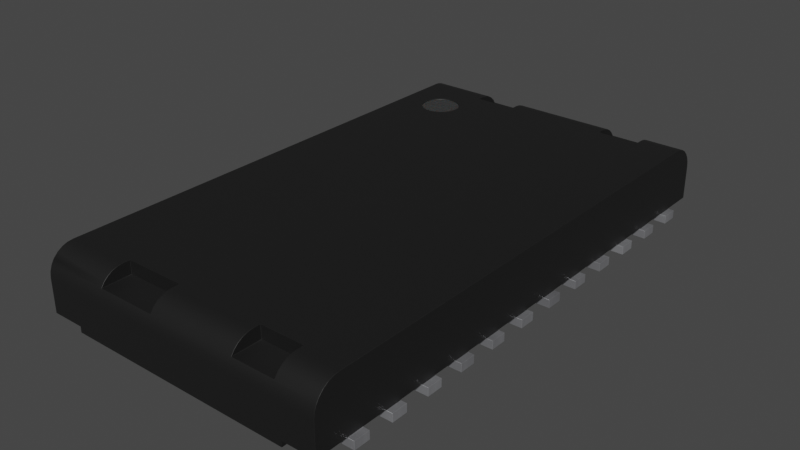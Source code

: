 # Source: Trans_PulseElectronics-HX5120NLT.blend  (saved by Blender 4.1.23; exported with 4.5.12 LTS)
import bpy
from mathutils import Matrix  # noqa: F401  (used for matrix-valued properties, if any)

bpy.ops.wm.read_factory_settings(use_empty=True)
scene = bpy.context.scene
scene.name = 'Scene'

# ---- collections
col_collection = bpy.data.collections.new('Collection'); scene.collection.children.link(col_collection)

# ---- materials (node trees are filled in below, after node groups)
mat_metal_pins = bpy.data.materials.new('metal_pins')
mat_metal_pins.use_transparent_shadow = False
mat_metal_pins.preview_render_type = 'CUBE'
mat_plastic_matte_black = bpy.data.materials.new('plastic_matte_black')
mat_plastic_matte_black.use_transparent_shadow = False
mat_plastic_matte_black.preview_render_type = 'CUBE'
mat_black_markings = bpy.data.materials.new('black_markings')
mat_black_markings.use_transparent_shadow = False
mat_black_markings.preview_render_type = 'FLAT'

# ---- node groups
ng_auto_smooth = bpy.data.node_groups.new('Auto Smooth', 'GeometryNodeTree')
_s = ng_auto_smooth.interface.new_socket(name='Geometry', in_out='OUTPUT', socket_type='NodeSocketGeometry')
_s = ng_auto_smooth.interface.new_socket(name='Geometry', in_out='INPUT', socket_type='NodeSocketGeometry')
_s = ng_auto_smooth.interface.new_socket(name='Angle', in_out='INPUT', socket_type='NodeSocketFloat')
_s.subtype = 'ANGLE'
_s.min_value = 0.0
_s.max_value = 3.142
ng_auto_smooth.is_modifier = True
_N = ng_auto_smooth.nodes; _L = ng_auto_smooth.links
n0 = _N.new('NodeGroupOutput'); n0.name = 'Group Output'; n0.location = (480, -100)
n1 = _N.new('NodeGroupInput'); n1.name = 'Group Input'; n1.location = (-420, -300)
n2 = _N.new('NodeGroupInput'); n2.name = 'Group Input.001'; n2.location = (-60, -100)
n3 = _N.new('GeometryNodeSetShadeSmooth'); n3.name = 'Set Shade Smooth'; n3.location = (120, -100)
n3.domain = 'EDGE'
n4 = _N.new('GeometryNodeSetShadeSmooth'); n4.name = 'Set Shade Smooth.001'; n4.location = (300, -100)
n5 = _N.new('GeometryNodeInputMeshEdgeAngle'); n5.name = 'Edge Angle'; n5.location = (-420, -220)
n6 = _N.new('GeometryNodeInputEdgeSmooth'); n6.name = 'Is Edge Smooth'; n6.location = (-60, -160)
n7 = _N.new('GeometryNodeInputShadeSmooth'); n7.name = 'Is Face Smooth'; n7.location = (-240, -340)
n8 = _N.new('FunctionNodeBooleanMath'); n8.name = 'Boolean Math'; n8.location = (-60, -220)
n9 = _N.new('FunctionNodeCompare'); n9.name = 'Compare'; n9.location = (-240, -180)
n9.operation = 'LESS_EQUAL'
_L.new(n5.outputs[0], n9.inputs[0])
_L.new(n4.outputs[0], n0.inputs[0])
_L.new(n1.outputs[1], n9.inputs[1])
_L.new(n9.outputs[0], n8.inputs[0])
_L.new(n7.outputs[0], n8.inputs[1])
_L.new(n2.outputs[0], n3.inputs[0])
_L.new(n6.outputs[0], n3.inputs[1])
_L.new(n3.outputs[0], n4.inputs[0])
_L.new(n8.outputs[0], n3.inputs[2])
n0.is_active_output = True

# ---- material node trees
mat_metal_pins.use_nodes = True; mat_metal_pins.node_tree.nodes.clear()
_N = mat_metal_pins.node_tree.nodes; _L = mat_metal_pins.node_tree.links
n0 = _N.new('ShaderNodeMapping'); n0.name = 'Mapping'; n0.location = (-1447, -91)
n0.inputs[3].default_value = (4.8, 1.2, 1.1)
n1 = _N.new('ShaderNodeBsdfPrincipled'); n1.name = 'Principled BSDF'; n1.location = (-560, 254)
n1.distribution = 'GGX'
n1.subsurface_method = 'BURLEY'
n1.inputs[1].default_value = 0.7818
n1.inputs[2].default_value = 0.2886
n1.inputs[3].default_value = 1.45
n1.inputs[13].default_value = 0.0
n1.inputs[27].default_value = (0.0, 0.0, 0.0, 1.0)
n1.inputs[28].default_value = 1.0
n2 = _N.new('ShaderNodeOutputMaterial'); n2.name = 'Material Output.002'; n2.location = (-205, 253)
n2.width = 213
n3 = _N.new('ShaderNodeTexNoise'); n3.name = 'Noise Texture.002'; n3.location = (-1228, -73)
n3.inputs[2].default_value = 0.1
n3.inputs[3].default_value = 7.0
n3.inputs[4].default_value = 0.6
n3.inputs[8].default_value = 0.4
n4 = _N.new('ShaderNodeTexCoord'); n4.name = 'Texture Coordinate'; n4.location = (-1636, -116)
n5 = _N.new('ShaderNodeMix'); n5.name = 'Mix.001'; n5.location = (-921, 45)
n5.data_type = 'RGBA'
n5.inputs[6].default_value = (0.9398, 0.9547, 1.0, 1.0)
n5.inputs[7].default_value = (0.13, 0.1259, 0.1359, 1.0)
n6 = _N.new('ShaderNodeBump'); n6.name = 'Bump.001'; n6.location = (-1001, -227)
n6.inputs[0].default_value = 0.05
n6.inputs[1].default_value = 0.01
n6.inputs[2].default_value = 1.0
_L.new(n1.outputs[0], n2.inputs[0])
_L.new(n3.outputs[0], n6.inputs[3])
_L.new(n0.outputs[0], n3.inputs[0])
_L.new(n3.outputs[0], n5.inputs[0])
_L.new(n4.outputs[3], n0.inputs[0])
_L.new(n5.outputs[2], n1.inputs[0])
_L.new(n6.outputs[0], n1.inputs[5])
n2.is_active_output = True
mat_plastic_matte_black.use_nodes = True; mat_plastic_matte_black.node_tree.nodes.clear()
_N = mat_plastic_matte_black.node_tree.nodes; _L = mat_plastic_matte_black.node_tree.links
n0 = _N.new('ShaderNodeOutputMaterial'); n0.name = 'Material Output'; n0.location = (463, 300)
n1 = _N.new('ShaderNodeBsdfPrincipled'); n1.name = 'Principled BSDF'; n1.location = (173, 300)
n1.distribution = 'GGX'
n1.subsurface_method = 'BURLEY'
n1.inputs[1].default_value = 0.06818
n1.inputs[2].default_value = 0.5182
n1.inputs[3].default_value = 1.45
n1.inputs[13].default_value = 0.6432
n1.inputs[20].default_value = 0.1027
n1.inputs[27].default_value = (0.0, 0.0, 0.0, 1.0)
n1.inputs[28].default_value = 1.0
n2 = _N.new('ShaderNodeTexCoord'); n2.name = 'Texture Coordinate'; n2.location = (-1001, 105)
n3 = _N.new('ShaderNodeBump'); n3.name = 'Bump'; n3.location = (-135, -86)
n3.inputs[0].default_value = 0.1
n3.inputs[1].default_value = 0.4
n3.inputs[2].default_value = 1.0
n4 = _N.new('ShaderNodeMapping'); n4.name = 'Mapping'; n4.location = (-755, 143)
n4.inputs[3].default_value = (2.0, 2.0, 2.0)
n5 = _N.new('ShaderNodeValToRGB'); n5.name = 'ColorRamp'; n5.location = (-147, 213)
while len(n5.color_ramp.elements) > 1: n5.color_ramp.elements.remove(n5.color_ramp.elements[-1])
n5.color_ramp.elements[0].position = 0.0; n5.color_ramp.elements[0].color = (0.005014, 0.005014, 0.005014, 1.0)
_e = n5.color_ramp.elements.new(0.9955); _e.color = (0.01269, 0.01269, 0.01269, 1.0)
n6 = _N.new('ShaderNodeTexNoise'); n6.name = 'Noise Texture'; n6.location = (-455, 203)
n6.inputs[2].default_value = 200.0
n6.inputs[3].default_value = 5.6
n6.inputs[4].default_value = 0.5208
_L.new(n1.outputs[0], n0.inputs[0])
_L.new(n6.outputs[0], n5.inputs[0])
_L.new(n5.outputs[0], n1.inputs[0])
_L.new(n2.outputs[2], n4.inputs[0])
_L.new(n4.outputs[0], n6.inputs[0])
_L.new(n6.outputs[0], n3.inputs[3])
_L.new(n3.outputs[0], n1.inputs[5])
n0.is_active_output = True
mat_black_markings.use_nodes = True; mat_black_markings.node_tree.nodes.clear()
_N = mat_black_markings.node_tree.nodes; _L = mat_black_markings.node_tree.links
n0 = _N.new('ShaderNodeMapping'); n0.name = 'Mapping'; n0.location = (-1010, 265)
n0.inputs[3].default_value = (3.0, 1.0, 1.0)
n1 = _N.new('ShaderNodeBsdfPrincipled'); n1.name = 'Principled BSDF'; n1.location = (-34, 272)
n1.distribution = 'GGX'
n1.subsurface_method = 'BURLEY'
n1.inputs[1].default_value = 0.02
n1.inputs[2].default_value = 0.4636
n1.inputs[3].default_value = 1.4
n1.inputs[8].default_value = 1.0
n1.inputs[10].default_value = 0.3682
n1.inputs[13].default_value = 0.6591
n1.inputs[18].default_value = 0.2318
n1.inputs[20].default_value = 0.6709
n1.inputs[24].default_value = 0.1191
n1.inputs[27].default_value = (0.0, 0.0, 0.0, 1.0)
n1.inputs[28].default_value = 1.0
n2 = _N.new('ShaderNodeOutputMaterial'); n2.name = 'Material Output'; n2.location = (300, 300)
n3 = _N.new('ShaderNodeTexNoise'); n3.name = 'Noise Texture'; n3.location = (-662, 176)
n3.inputs[2].default_value = 88.0
n3.inputs[3].default_value = 10.8
n3.inputs[4].default_value = 0.9167
n3.inputs[8].default_value = 1.6
n4 = _N.new('ShaderNodeTexCoord'); n4.name = 'Texture Coordinate'; n4.location = (-1250, 180)
n5 = _N.new('ShaderNodeBump'); n5.name = 'Bump'; n5.location = (-376, -99)
n5.inputs[0].default_value = 0.05
n5.inputs[1].default_value = 1.0
n5.inputs[2].default_value = 1.0
n6 = _N.new('ShaderNodeValToRGB'); n6.name = 'ColorRamp'; n6.location = (-354, 186)
while len(n6.color_ramp.elements) > 1: n6.color_ramp.elements.remove(n6.color_ramp.elements[-1])
n6.color_ramp.elements[0].position = 0.0; n6.color_ramp.elements[0].color = (0.0, 0.0, 0.0, 1.0)
_e = n6.color_ramp.elements.new(1.0); _e.color = (0.0, 0.0, 0.0, 1.0)
n7 = _N.new('ShaderNodeMix'); n7.name = 'Mix'; n7.location = (-204, 152)
n7.data_type = 'RGBA'
n7.inputs[0].default_value = 0.3682
n7.inputs[7].default_value = (0.03754, 0.03754, 0.03754, 1.0)
_L.new(n3.outputs[0], n6.inputs[0])
_L.new(n1.outputs[0], n2.inputs[0])
_L.new(n4.outputs[2], n0.inputs[0])
_L.new(n0.outputs[0], n3.inputs[0])
_L.new(n3.outputs[0], n5.inputs[3])
_L.new(n5.outputs[0], n1.inputs[5])
_L.new(n6.outputs[0], n7.inputs[6])
_L.new(n7.outputs[2], n1.inputs[0])
n2.is_active_output = True

# ---- world
world_world = bpy.data.worlds.new('World'); scene.world = world_world
world_world.use_nodes = True; world_world.node_tree.nodes.clear()
_N = world_world.node_tree.nodes; _L = world_world.node_tree.links
n0 = _N.new('ShaderNodeOutputWorld'); n0.name = 'World Output'; n0.location = (300, 300)
n1 = _N.new('ShaderNodeBackground'); n1.name = 'Background'; n1.location = (10, 300)
n1.inputs[0].default_value = (0.05088, 0.05088, 0.05088, 1.0)
_L.new(n1.outputs[0], n0.inputs[0])
n0.is_active_output = True
world_world.color = (0.05088, 0.05088, 0.05088)
world_world.use_sun_shadow = False
world_world.sun_shadow_jitter_overblur = 0.0

# ---- meshes
me_unnamed_h5120nl_3d = bpy.data.meshes.new('Unnamed-H5120NL_3D')
me_unnamed_h5120nl_3d.from_pydata([(-5.912, 2.007, 2.595), (-6.056, 2.007, 2.612), (-5.912, 1.982, 2.595), (-6.056, 1.982, 2.612), (-6.191, 2.007, 2.663), (-6.191, 1.982, 2.663), (-6.31, 2.007, 2.746), (-6.31, 1.982, 2.746), (-6.406, 2.007, 2.854), (-6.406, 1.982, 2.854), (-6.473, 2.007, 2.982), (-6.473, 1.982, 2.982), (-6.508, 2.007, 3.122), (-6.508, 1.982, 3.122), (-6.508, 2.007, 3.267), (-6.508, 1.982, 3.267), (-6.473, 2.007, 3.408), (-6.473, 1.982, 3.408), (-6.406, 2.007, 3.536), (-6.406, 1.982, 3.536), (-6.31, 2.007, 3.644), (-6.31, 1.982, 3.644), (-6.191, 2.007, 3.726), (-6.191, 1.982, 3.726), (-6.056, 2.007, 3.777), (-6.056, 1.982, 3.777), (-5.912, 2.007, 3.795), (-5.912, 1.982, 3.795), (-7.43, 2.007, 4.572), (-7.43, 2.007, 2.565), (-7.214, 2.007, 2.565), (-5.768, 2.007, 3.777), (-5.633, 2.007, 3.726), (-7.214, 2.007, 1.245), (-5.768, 2.007, 2.612), (-5.633, 2.007, 2.663), (-7.43, 2.007, -2.007), (-7.43, 2.007, 1.245), (-7.214, 2.007, -2.007), (-5.418, 2.007, 2.854), (-5.514, 2.007, 2.746), (-7.214, 2.007, -3.327), (-7.43, 2.007, -4.572), (-7.43, 2.007, -3.327), (7.43, 2.007, 4.572), (-5.514, 2.007, 3.644), (-5.418, 2.007, 3.536), (-5.351, 2.007, 3.408), (-5.316, 2.007, 3.267), (7.214, 2.007, 2.565), (-5.316, 2.007, 3.122), (7.43, 2.007, 2.565), (7.214, 2.007, 0.7366), (-5.351, 2.007, 2.982), (7.214, 2.007, -2.007), (7.43, 2.007, 0.7366), (7.43, 2.007, -2.007), (7.214, 2.007, -3.327), (7.43, 2.007, -3.327), (7.43, 2.007, -4.572), (-5.351, 1.982, 2.982), (-5.418, 1.982, 2.854), (-5.514, 1.982, 2.746), (-5.768, 1.982, 3.777), (-5.514, 1.982, 3.644), (-5.633, 1.982, 3.726), (-5.418, 1.982, 3.536), (-5.351, 1.982, 3.408), (-5.316, 1.982, 3.267), (-5.316, 1.982, 3.122), (-5.633, 1.982, 2.663), (-5.768, 1.982, 2.612), (7.214, 1.607, -3.327), (7.214, 1.607, -2.007), (7.755, 1.937, -3.327), (7.9, 1.854, -3.327), (8.024, 1.742, -3.327), (8.122, 1.607, -3.327), (7.596, 1.989, -3.327), (-8.23, 0.1778, -4.572), (-8.23, 1.207, -4.572), (-7.239, 0.1778, -4.572), (-8.15, 1.554, -4.572), (-8.055, 1.705, -4.572), (-8.21, 1.385, -4.572), (-7.928, 1.832, -4.572), (-7.777, 1.927, -4.572), (-7.608, 1.987, -4.572), (-6.731, 0.1778, -4.572), (-5.969, 0.1778, -4.572), (-5.461, 0.1778, -4.572), (-4.699, 0.1778, -4.572), (-4.191, 0.1778, -4.572), (-3.429, 0.1778, -4.572), (-2.921, 0.1778, -4.572), (-2.159, 0.1778, -4.572), (-1.651, 0.1778, -4.572), (7.239, 0.1778, -4.572), (8.23, 1.207, -4.572), (8.23, 0.1778, -4.572), (1.651, 0.1778, -4.572), (2.159, 0.1778, -4.572), (2.921, 0.1778, -4.572), (3.429, 0.1778, -4.572), (4.191, 0.1778, -4.572), (4.699, 0.1778, -4.572), (5.461, 0.1778, -4.572), (5.969, 0.1778, -4.572), (6.731, 0.1778, -4.572), (8.15, 1.554, -4.572), (8.21, 1.385, -4.572), (7.608, 1.987, -4.572), (7.928, 1.832, -4.572), (8.055, 1.705, -4.572), (7.777, 1.927, -4.572), (-0.889, 0.1778, -4.572), (-0.381, 0.1778, -4.572), (0.381, 0.1778, -4.572), (0.889, 0.1778, -4.572), (-7.214, 1.607, -3.327), (-7.596, 1.989, -3.327), (-7.755, 1.937, -3.327), (-7.9, 1.854, -3.327), (-8.024, 1.742, -3.327), (-8.122, 1.607, -3.327), (-7.214, 1.607, -2.007), (-7.755, 1.937, -2.007), (-7.9, 1.854, -2.007), (-8.024, 1.742, -2.007), (-8.122, 1.607, -2.007), (-7.596, 1.989, -2.007), (-7.596, 1.989, 1.245), (-7.532, 2.0, 4.572), (-7.596, 1.989, 2.565), (-7.632, 1.98, 4.572), (-7.755, 1.937, 1.245), (-7.755, 1.937, 2.565), (-7.73, 1.948, 4.572), (-7.9, 1.854, 1.245), (-7.83, 1.899, 4.472), (-7.9, 1.854, 2.565), (-7.926, 1.834, 4.376), (-8.024, 1.742, 1.245), (-8.024, 1.742, 2.565), (-8.031, 1.734, 4.27), (-8.122, 1.607, 1.245), (-8.118, 1.615, 4.184), (-8.122, 1.607, 2.565), (-8.181, 1.483, 4.121), (-8.218, 1.344, 4.084), (-8.23, 1.207, 4.072), (-7.214, 1.607, 1.245), (-7.214, 1.607, 2.565), (8.23, 0.1778, 4.572), (8.23, 1.207, 4.572), (7.239, 0.1778, 4.572), (8.15, 1.554, 4.572), (8.055, 1.705, 4.572), (8.21, 1.385, 4.572), (7.928, 1.832, 4.572), (6.731, 0.1778, 4.572), (5.969, 0.1778, 4.572), (7.608, 1.987, 4.572), (7.777, 1.927, 4.572), (5.461, 0.1778, 4.572), (4.699, 0.1778, 4.572), (4.191, 0.1778, 4.572), (3.429, 0.1778, 4.572), (2.921, 0.1778, 4.572), (2.159, 0.1778, 4.572), (-2.159, 0.1778, 4.572), (-2.921, 0.1778, 4.572), (-3.429, 0.1778, 4.572), (-4.191, 0.1778, 4.572), (-4.699, 0.1778, 4.572), (-5.461, 0.1778, 4.572), (-5.969, 0.1778, 4.572), (-6.731, 0.1778, 4.572), (-7.239, 0.1778, 4.572), (-7.73, 0.1778, 4.572), (1.651, 0.1778, 4.572), (0.889, 0.1778, 4.572), (0.381, 0.1778, 4.572), (-0.381, 0.1778, 4.572), (-0.889, 0.1778, 4.572), (-1.651, 0.1778, 4.572), (7.596, 1.989, 2.565), (7.596, 1.989, 0.7366), (7.755, 1.937, 2.565), (7.596, 1.989, -2.007), (7.9, 1.854, 2.565), (7.755, 1.937, -2.007), (7.755, 1.937, 0.7366), (8.024, 1.742, 2.565), (7.9, 1.854, -2.007), (7.9, 1.854, 0.7366), (8.122, 1.607, 2.565), (8.024, 1.742, -2.007), (8.024, 1.742, 0.7366), (8.122, 1.607, 0.7366), (8.122, 1.607, -2.007), (7.214, 1.607, 2.565), (7.214, 1.607, 0.7366), (7.239, 0.1778, -4.762), (6.731, 0.1778, -4.762), (5.969, 0.1778, -4.762), (5.461, 0.1778, -4.762), (4.699, 0.1778, -4.762), (4.191, 0.1778, -4.762), (3.429, 0.1778, -4.762), (2.921, 0.1778, -4.762), (2.159, 0.1778, -4.762), (1.651, 0.1778, -4.762), (0.889, 0.1778, -4.762), (0.381, 0.1778, -4.762), (-0.381, 0.1778, -4.762), (-0.889, 0.1778, -4.762), (-1.651, 0.1778, -4.762), (-2.159, 0.1778, -4.762), (-2.921, 0.1778, -4.762), (-3.429, 0.1778, -4.762), (-4.191, 0.1778, -4.762), (-4.699, 0.1778, -4.762), (-5.461, 0.1778, -4.762), (-5.969, 0.1778, -4.762), (-6.731, 0.1778, -4.762), (-7.239, 0.1778, -4.762), (-8.23, 0.1778, 4.072), (-8.23, 0.1778, 3.556), (-8.23, 0.1778, -3.556), (-8.23, 0.0, 3.556), (-8.23, 0.0, -3.556), (-6.731, 0.1778, 4.762), (-7.239, 0.1778, 4.762), (-5.461, 0.1778, 4.762), (-5.969, 0.1778, 4.762), (-4.699, 0.1778, 4.762), (-4.191, 0.1778, 4.762), (-3.429, 0.1778, 4.762), (-2.921, 0.1778, 4.762), (-2.159, 0.1778, 4.762), (-1.651, 0.1778, 4.762), (-0.381, 0.1778, 4.762), (-0.889, 0.1778, 4.762), (0.889, 0.1778, 4.762), (0.381, 0.1778, 4.762), (2.159, 0.1778, 4.762), (1.651, 0.1778, 4.762), (2.921, 0.1778, 4.762), (3.429, 0.1778, 4.762), (4.191, 0.1778, 4.762), (4.699, 0.1778, 4.762), (5.969, 0.1778, 4.762), (5.461, 0.1778, 4.762), (7.239, 0.1778, 4.762), (6.731, 0.1778, 4.762), (8.23, 0.1778, -3.556), (8.23, 0.0, 3.556), (8.23, 0.0, -3.556), (8.23, 0.1778, 3.556), (6.731, 0.1778, -3.937), (6.731, -0.0762, -4.233), (6.731, 0.1097, -3.956), (6.731, 0.04797, -3.99), (6.731, -0.004016, -4.038), (6.731, -0.04336, -4.097), (6.731, -0.06787, -4.163), (6.731, -0.0762, -4.762), (7.239, -0.0762, -4.762), (7.239, -0.0762, -4.233), (7.239, -0.04336, -4.097), (7.239, 0.04797, -3.99), (7.239, -0.004016, -4.038), (7.239, 0.1097, -3.956), (7.239, 0.1778, -3.937), (7.239, -0.06787, -4.163), (5.461, 0.1778, -3.937), (5.461, -0.0762, -4.233), (5.461, 0.1097, -3.956), (5.461, 0.04797, -3.99), (5.461, -0.004016, -4.038), (5.461, -0.04336, -4.097), (5.461, -0.06787, -4.163), (5.461, -0.0762, -4.762), (5.969, -0.0762, -4.762), (5.969, -0.0762, -4.233), (5.969, -0.04336, -4.097), (5.969, 0.04797, -3.99), (5.969, -0.004016, -4.038), (5.969, 0.1097, -3.956), (5.969, 0.1778, -3.937), (5.969, -0.06787, -4.163), (4.191, 0.1778, -3.937), (4.191, -0.0762, -4.233), (4.191, 0.1097, -3.956), (4.191, 0.04797, -3.99), (4.191, -0.004016, -4.038), (4.191, -0.04336, -4.097), (4.191, -0.06787, -4.163), (4.191, -0.0762, -4.762), (4.699, -0.0762, -4.762), (4.699, -0.0762, -4.233), (4.699, -0.04336, -4.097), (4.699, 0.04797, -3.99), (4.699, -0.004016, -4.038), (4.699, 0.1097, -3.956), (4.699, 0.1778, -3.937), (4.699, -0.06787, -4.163), (2.921, 0.1778, -3.937), (2.921, -0.0762, -4.233), (2.921, 0.1097, -3.956), (2.921, 0.04797, -3.99), (2.921, -0.004016, -4.038), (2.921, -0.04336, -4.097), (2.921, -0.06787, -4.163), (2.921, -0.0762, -4.762), (3.429, -0.0762, -4.762), (3.429, -0.0762, -4.233), (3.429, -0.04336, -4.097), (3.429, 0.04797, -3.99), (3.429, -0.004016, -4.038), (3.429, 0.1097, -3.956), (3.429, 0.1778, -3.937), (3.429, -0.06787, -4.163), (1.651, 0.1778, -3.937), (1.651, -0.0762, -4.233), (1.651, 0.1097, -3.956), (1.651, 0.04797, -3.99), (1.651, -0.004016, -4.038), (1.651, -0.04336, -4.097), (1.651, -0.06787, -4.163), (1.651, -0.0762, -4.762), (2.159, -0.0762, -4.762), (2.159, -0.0762, -4.233), (2.159, -0.04336, -4.097), (2.159, 0.04797, -3.99), (2.159, -0.004016, -4.038), (2.159, 0.1097, -3.956), (2.159, 0.1778, -3.937), (2.159, -0.06787, -4.163), (0.381, 0.1778, -3.937), (0.381, -0.0762, -4.233), (0.381, 0.1097, -3.956), (0.381, 0.04797, -3.99), (0.381, -0.004016, -4.038), (0.381, -0.04336, -4.097), (0.381, -0.06787, -4.163), (0.381, -0.0762, -4.762), (0.889, -0.0762, -4.762), (0.889, -0.0762, -4.233), (0.889, -0.06787, -4.163), (0.889, -0.004016, -4.038), (0.889, -0.04336, -4.097), (0.889, 0.1097, -3.956), (0.889, 0.04797, -3.99), (0.889, 0.1778, -3.937), (-0.889, 0.1778, -3.937), (-0.889, -0.0762, -4.233), (-0.889, 0.1097, -3.956), (-0.889, 0.04797, -3.99), (-0.889, -0.004016, -4.038), (-0.889, -0.04336, -4.097), (-0.889, -0.06787, -4.163), (-0.889, -0.0762, -4.762), (-0.381, -0.0762, -4.762), (-0.381, -0.0762, -4.233), (-0.381, -0.06787, -4.163), (-0.381, -0.004016, -4.038), (-0.381, -0.04336, -4.097), (-0.381, 0.1778, -3.937), (-0.381, 0.04797, -3.99), (-0.381, 0.1097, -3.956), (-2.159, 0.1778, -3.937), (-2.159, -0.0762, -4.233), (-2.159, 0.1097, -3.956), (-2.159, 0.04797, -3.99), (-2.159, -0.004016, -4.038), (-2.159, -0.04336, -4.097), (-2.159, -0.06787, -4.163), (-2.159, -0.0762, -4.762), (-1.651, -0.0762, -4.762), (-1.651, -0.0762, -4.233), (-1.651, -0.04336, -4.097), (-1.651, 0.04797, -3.99), (-1.651, -0.004016, -4.038), (-1.651, 0.1097, -3.956), (-1.651, 0.1778, -3.937), (-1.651, -0.06787, -4.163), (-3.429, 0.1778, -3.937), (-3.429, -0.0762, -4.233), (-3.429, 0.1097, -3.956), (-3.429, 0.04797, -3.99), (-3.429, -0.004016, -4.038), (-3.429, -0.04336, -4.097), (-3.429, -0.06787, -4.163), (-3.429, -0.0762, -4.762), (-2.921, -0.0762, -4.762), (-2.921, -0.0762, -4.233), (-2.921, -0.04336, -4.097), (-2.921, 0.04797, -3.99), (-2.921, -0.004016, -4.038), (-2.921, 0.1097, -3.956), (-2.921, 0.1778, -3.937), (-2.921, -0.06787, -4.163), (-4.699, 0.1778, -3.937), (-4.699, -0.0762, -4.233), (-4.699, 0.1097, -3.956), (-4.699, 0.04797, -3.99), (-4.699, -0.004016, -4.038), (-4.699, -0.04336, -4.097), (-4.699, -0.06787, -4.163), (-4.699, -0.0762, -4.762), (-4.191, -0.0762, -4.762), (-4.191, -0.0762, -4.233), (-4.191, -0.04336, -4.097), (-4.191, 0.04797, -3.99), (-4.191, -0.004016, -4.038), (-4.191, 0.1097, -3.956), (-4.191, 0.1778, -3.937), (-4.191, -0.06787, -4.163), (-5.969, 0.1778, -3.937), (-5.969, -0.0762, -4.233), (-5.969, 0.1097, -3.956), (-5.969, 0.04797, -3.99), (-5.969, -0.004016, -4.038), (-5.969, -0.04336, -4.097), (-5.969, -0.06787, -4.163), (-5.969, -0.0762, -4.762), (-5.461, -0.0762, -4.762), (-5.461, -0.0762, -4.233), (-5.461, -0.06787, -4.163), (-5.461, 0.04797, -3.99), (-5.461, -0.04336, -4.097), (-5.461, -0.004016, -4.038), (-5.461, 0.1778, -3.937), (-5.461, 0.1097, -3.956), (-7.239, 0.1778, -3.937), (-7.239, -0.0762, -4.233), (-7.239, 0.1097, -3.956), (-7.239, 0.04797, -3.99), (-7.239, -0.004016, -4.038), (-7.239, -0.04336, -4.097), (-7.239, -0.06787, -4.163), (-7.239, -0.0762, -4.762), (-6.731, -0.0762, -4.762), (-6.731, -0.0762, -4.233), (-6.731, -0.04336, -4.097), (-6.731, 0.04797, -3.99), (-6.731, -0.004016, -4.038), (-6.731, 0.1097, -3.956), (-6.731, 0.1778, -3.937), (-6.731, -0.06787, -4.163), (-6.731, 0.1778, 3.937), (-6.731, -0.0762, 4.233), (-6.731, 0.1097, 3.956), (-6.731, 0.04797, 3.99), (-6.731, -0.004016, 4.038), (-6.731, -0.04336, 4.097), (-6.731, -0.06787, 4.163), (-6.731, -0.0762, 4.762), (-7.239, -0.0762, 4.762), (-7.239, -0.0762, 4.233), (-7.239, -0.06787, 4.163), (-7.239, -0.004016, 4.038), (-7.239, -0.04336, 4.097), (-7.239, 0.1097, 3.956), (-7.239, 0.04797, 3.99), (-7.239, 0.1778, 3.937), (-5.461, 0.1778, 3.937), (-5.461, -0.0762, 4.233), (-5.461, 0.1097, 3.956), (-5.461, 0.04797, 3.99), (-5.461, -0.004016, 4.038), (-5.461, -0.04336, 4.097), (-5.461, -0.06787, 4.163), (-5.461, -0.0762, 4.762), (-5.969, -0.0762, 4.762), (-5.969, -0.0762, 4.233), (-5.969, -0.06787, 4.163), (-5.969, -0.004016, 4.038), (-5.969, -0.04336, 4.097), (-5.969, 0.1097, 3.956), (-5.969, 0.04797, 3.99), (-5.969, 0.1778, 3.937), (-4.191, 0.1778, 3.937), (-4.191, -0.0762, 4.233), (-4.191, 0.1097, 3.956), (-4.191, 0.04797, 3.99), (-4.191, -0.004016, 4.038), (-4.191, -0.04336, 4.097), (-4.191, -0.06787, 4.163), (-4.191, -0.0762, 4.762), (-4.699, -0.0762, 4.762), (-4.699, -0.0762, 4.233), (-4.699, -0.06787, 4.163), (-4.699, -0.004016, 4.038), (-4.699, -0.04336, 4.097), (-4.699, 0.1097, 3.956), (-4.699, 0.04797, 3.99), (-4.699, 0.1778, 3.937), (-2.921, 0.1778, 3.937), (-2.921, -0.0762, 4.233), (-2.921, 0.1097, 3.956), (-2.921, 0.04797, 3.99), (-2.921, -0.004016, 4.038), (-2.921, -0.04336, 4.097), (-2.921, -0.06787, 4.163), (-2.921, -0.0762, 4.762), (-3.429, -0.0762, 4.762), (-3.429, -0.0762, 4.233), (-3.429, -0.06787, 4.163), (-3.429, -0.004016, 4.038), (-3.429, -0.04336, 4.097), (-3.429, 0.1097, 3.956), (-3.429, 0.04797, 3.99), (-3.429, 0.1778, 3.937), (-1.651, 0.1778, 3.937), (-1.651, -0.0762, 4.233), (-1.651, 0.1097, 3.956), (-1.651, 0.04797, 3.99), (-1.651, -0.004016, 4.038), (-1.651, -0.04336, 4.097), (-1.651, -0.06787, 4.163), (-1.651, -0.0762, 4.762), (-2.159, -0.0762, 4.762), (-2.159, -0.0762, 4.233), (-2.159, -0.06787, 4.163), (-2.159, -0.004016, 4.038), (-2.159, -0.04336, 4.097), (-2.159, 0.1097, 3.956), (-2.159, 0.04797, 3.99), (-2.159, 0.1778, 3.937), (-0.381, 0.1778, 3.937), (-0.381, -0.0762, 4.233), (-0.381, 0.1097, 3.956), (-0.381, 0.04797, 3.99), (-0.381, -0.004016, 4.038), (-0.381, -0.04336, 4.097), (-0.381, -0.06787, 4.163), (-0.381, -0.0762, 4.762), (-0.889, -0.0762, 4.762), (-0.889, -0.0762, 4.233), (-0.889, -0.06787, 4.163), (-0.889, 0.04797, 3.99), (-0.889, -0.04336, 4.097), (-0.889, -0.004016, 4.038), (-0.889, 0.1778, 3.937), (-0.889, 0.1097, 3.956), (0.889, 0.1778, 3.937), (0.889, -0.0762, 4.233), (0.889, 0.1097, 3.956), (0.889, 0.04797, 3.99), (0.889, -0.004016, 4.038), (0.889, -0.04336, 4.097), (0.889, -0.06787, 4.163), (0.889, -0.0762, 4.762), (0.381, -0.0762, 4.762), (0.381, -0.0762, 4.233), (0.381, 0.1778, 3.937), (0.381, -0.06787, 4.163), (0.381, -0.04336, 4.097), (0.381, -0.004016, 4.038), (0.381, 0.04797, 3.99), (0.381, 0.1097, 3.956), (2.159, 0.1778, 3.937), (2.159, -0.0762, 4.233), (2.159, 0.1097, 3.956), (2.159, 0.04797, 3.99), (2.159, -0.004016, 4.038), (2.159, -0.04336, 4.097), (2.159, -0.06787, 4.163), (2.159, -0.0762, 4.762), (1.651, -0.0762, 4.762), (1.651, -0.0762, 4.233), (1.651, -0.06787, 4.163), (1.651, -0.004016, 4.038), (1.651, -0.04336, 4.097), (1.651, 0.1097, 3.956), (1.651, 0.04797, 3.99), (1.651, 0.1778, 3.937), (3.429, 0.1778, 3.937), (3.429, -0.0762, 4.233), (3.429, 0.1097, 3.956), (3.429, 0.04797, 3.99), (3.429, -0.004016, 4.038), (3.429, -0.04336, 4.097), (3.429, -0.06787, 4.163), (3.429, -0.0762, 4.762), (2.921, -0.0762, 4.762), (2.921, -0.0762, 4.233), (2.921, -0.06787, 4.163), (2.921, -0.004016, 4.038), (2.921, -0.04336, 4.097), (2.921, 0.1097, 3.956), (2.921, 0.04797, 3.99), (2.921, 0.1778, 3.937), (4.699, 0.1778, 3.937), (4.699, -0.0762, 4.233), (4.699, 0.1097, 3.956), (4.699, 0.04797, 3.99), (4.699, -0.004016, 4.038), (4.699, -0.04336, 4.097), (4.699, -0.06787, 4.163), (4.699, -0.0762, 4.762), (4.191, -0.0762, 4.762), (4.191, -0.0762, 4.233), (4.191, -0.06787, 4.163), (4.191, -0.004016, 4.038), (4.191, -0.04336, 4.097), (4.191, 0.1097, 3.956), (4.191, 0.04797, 3.99), (4.191, 0.1778, 3.937), (5.969, 0.1778, 3.937), (5.969, -0.0762, 4.233), (5.969, 0.1097, 3.956), (5.969, 0.04797, 3.99), (5.969, -0.004016, 4.038), (5.969, -0.04336, 4.097), (5.969, -0.06787, 4.163), (5.969, -0.0762, 4.762), (5.461, -0.0762, 4.762), (5.461, -0.0762, 4.233), (5.461, -0.04336, 4.097), (5.461, 0.04797, 3.99), (5.461, -0.004016, 4.038), (5.461, 0.1778, 3.937), (5.461, -0.06787, 4.163), (5.461, 0.1097, 3.956), (7.239, 0.1778, 3.937), (7.239, -0.0762, 4.233), (7.239, 0.1097, 3.956), (7.239, 0.04797, 3.99), (7.239, -0.004016, 4.038), (7.239, -0.04336, 4.097), (7.239, -0.06787, 4.163), (7.239, -0.0762, 4.762), (6.731, -0.0762, 4.762), (6.731, -0.0762, 4.233), (6.731, -0.06787, 4.163), (6.731, -0.004016, 4.038), (6.731, -0.04336, 4.097), (6.731, 0.1097, 3.956), (6.731, 0.04797, 3.99), (6.731, 0.1778, 3.937)], [], [(0, 1, 2), (2, 1, 3), (3, 4, 5), (1, 4, 3), (5, 6, 7), (4, 6, 5), (7, 8, 9), (6, 8, 7), (9, 10, 11), (8, 10, 9), (11, 12, 13), (10, 12, 11), (13, 14, 15), (12, 14, 13), (15, 16, 17), (14, 16, 15), (17, 18, 19), (16, 18, 17), (19, 20, 21), (18, 20, 19), (21, 22, 23), (20, 22, 21), (23, 24, 25), (22, 24, 23), (25, 26, 27), (24, 26, 25), (20, 18, 28), (28, 22, 20), (18, 16, 28), (28, 24, 22), (28, 14, 29), (29, 14, 30), (16, 14, 28), (28, 26, 24), (14, 12, 30), (28, 31, 26), (12, 10, 30), (28, 32, 31), (10, 8, 30), (8, 6, 30), (6, 4, 30), (0, 33, 1), (1, 33, 4), (4, 33, 30), (0, 34, 33), (34, 35, 33), (33, 36, 37), (33, 38, 36), (39, 38, 40), (40, 38, 35), (35, 38, 33), (41, 42, 43), (32, 44, 45), (45, 44, 46), (46, 44, 47), (47, 44, 48), (28, 44, 32), (48, 49, 50), (44, 49, 48), (44, 51, 49), (49, 52, 50), (50, 52, 53), (53, 52, 39), (39, 54, 38), (52, 54, 39), (55, 56, 52), (52, 56, 54), (38, 57, 41), (41, 57, 42), (54, 57, 38), (58, 59, 57), (57, 59, 42), (60, 61, 62), (25, 21, 23), (63, 25, 27), (64, 63, 65), (64, 66, 67), (64, 67, 68), (64, 68, 69), (64, 69, 60), (64, 62, 70), (64, 70, 71), (64, 71, 2), (64, 19, 21), (64, 17, 19), (64, 15, 17), (64, 13, 15), (64, 11, 13), (64, 9, 11), (64, 7, 9), (64, 5, 7), (64, 3, 5), (64, 2, 3), (64, 21, 25), (64, 25, 63), (64, 60, 62), (27, 31, 63), (26, 31, 27), (63, 32, 65), (31, 32, 63), (65, 45, 64), (32, 45, 65), (64, 46, 66), (45, 46, 64), (66, 47, 67), (46, 47, 66), (67, 48, 68), (47, 48, 67), (68, 50, 69), (48, 50, 68), (69, 53, 60), (50, 53, 69), (60, 39, 61), (53, 39, 60), (61, 40, 62), (39, 40, 61), (62, 35, 70), (40, 35, 62), (70, 34, 71), (35, 34, 70), (71, 0, 2), (34, 0, 71), (57, 54, 72), (72, 54, 73), (74, 72, 75), (75, 72, 76), (76, 72, 77), (74, 78, 72), (78, 58, 72), (58, 57, 72), (79, 80, 81), (82, 83, 84), (85, 86, 83), (87, 42, 86), (84, 42, 80), (81, 42, 88), (88, 42, 89), (80, 42, 81), (86, 42, 83), (83, 42, 84), (42, 90, 89), (42, 91, 90), (42, 92, 91), (42, 93, 92), (42, 94, 93), (42, 95, 94), (42, 96, 95), (97, 98, 99), (97, 59, 98), (100, 59, 101), (101, 59, 102), (102, 59, 103), (103, 59, 104), (104, 59, 105), (105, 59, 106), (106, 59, 107), (107, 59, 108), (108, 59, 97), (59, 109, 98), (98, 109, 110), (111, 109, 59), (111, 112, 109), (109, 112, 113), (114, 112, 111), (42, 59, 96), (96, 59, 115), (115, 59, 116), (116, 59, 117), (117, 59, 118), (118, 59, 100), (41, 43, 119), (43, 120, 119), (120, 121, 119), (121, 122, 119), (119, 123, 124), (122, 123, 119), (38, 41, 125), (125, 41, 119), (126, 125, 127), (127, 125, 128), (128, 125, 129), (126, 130, 125), (130, 36, 125), (36, 38, 125), (120, 43, 42), (120, 42, 87), (121, 87, 86), (121, 120, 87), (131, 37, 36), (131, 36, 130), (132, 28, 29), (132, 29, 133), (122, 86, 85), (122, 121, 86), (134, 132, 133), (135, 130, 126), (135, 131, 130), (136, 134, 133), (137, 134, 136), (83, 123, 85), (138, 126, 127), (138, 135, 126), (139, 137, 136), (140, 139, 136), (141, 139, 140), (142, 127, 128), (142, 138, 127), (82, 124, 83), (129, 124, 82), (143, 141, 140), (144, 141, 143), (145, 128, 129), (145, 142, 128), (84, 129, 82), (146, 144, 143), (146, 143, 147), (148, 145, 129), (148, 129, 84), (148, 146, 147), (148, 147, 145), (149, 84, 80), (149, 148, 84), (150, 149, 80), (124, 123, 83), (123, 122, 85), (33, 37, 151), (37, 131, 151), (131, 135, 151), (135, 138, 151), (151, 142, 145), (138, 142, 151), (30, 33, 152), (152, 33, 151), (143, 152, 147), (140, 152, 143), (136, 152, 140), (136, 133, 152), (133, 29, 152), (29, 30, 152), (153, 154, 155), (156, 157, 158), (157, 159, 158), (155, 44, 160), (160, 44, 161), (162, 44, 163), (163, 44, 159), (158, 44, 154), (154, 44, 155), (159, 44, 158), (44, 164, 161), (44, 165, 164), (44, 166, 165), (44, 167, 166), (44, 168, 167), (44, 169, 168), (170, 28, 171), (171, 28, 172), (172, 28, 173), (173, 28, 174), (174, 28, 175), (175, 28, 176), (176, 28, 177), (177, 28, 178), (28, 137, 178), (178, 137, 179), (132, 137, 28), (134, 137, 132), (44, 28, 169), (169, 28, 180), (180, 28, 181), (181, 28, 182), (182, 28, 183), (183, 28, 184), (184, 28, 185), (185, 28, 170), (186, 51, 44), (186, 44, 162), (187, 56, 55), (188, 162, 163), (188, 186, 162), (189, 56, 187), (78, 59, 58), (111, 59, 78), (190, 163, 159), (190, 188, 163), (191, 187, 192), (191, 189, 187), (74, 111, 78), (114, 111, 74), (193, 159, 157), (193, 190, 159), (194, 192, 195), (194, 191, 192), (75, 114, 74), (112, 114, 75), (196, 157, 156), (196, 193, 157), (197, 195, 198), (197, 194, 195), (199, 196, 156), (199, 197, 198), (113, 112, 76), (158, 199, 156), (200, 197, 199), (109, 77, 200), (109, 113, 77), (110, 200, 199), (110, 199, 158), (110, 109, 200), (98, 110, 158), (98, 158, 154), (75, 76, 112), (76, 77, 113), (49, 51, 201), (51, 186, 201), (186, 188, 201), (188, 190, 201), (201, 193, 196), (190, 193, 201), (52, 49, 202), (202, 49, 201), (198, 202, 199), (195, 202, 198), (192, 202, 195), (192, 187, 202), (187, 55, 202), (55, 52, 202), (54, 56, 73), (56, 189, 73), (189, 191, 73), (191, 194, 73), (73, 197, 200), (194, 197, 73), (73, 77, 72), (200, 77, 73), (97, 203, 204), (97, 204, 108), (107, 205, 206), (107, 206, 106), (207, 208, 104), (105, 207, 104), (209, 210, 102), (103, 209, 102), (211, 212, 100), (101, 211, 100), (118, 213, 214), (118, 214, 117), (116, 215, 216), (116, 216, 115), (96, 217, 218), (96, 218, 95), (219, 220, 93), (94, 219, 93), (221, 222, 91), (92, 221, 91), (90, 223, 224), (90, 224, 89), (88, 225, 226), (88, 226, 81), (129, 119, 124), (125, 119, 129), (227, 150, 228), (228, 229, 230), (230, 229, 231), (150, 229, 228), (229, 80, 79), (150, 80, 229), (147, 151, 145), (152, 151, 147), (149, 150, 148), (148, 150, 146), (146, 150, 144), (144, 150, 141), (141, 150, 139), (139, 179, 137), (150, 179, 139), (150, 227, 179), (232, 177, 178), (232, 178, 233), (234, 175, 176), (234, 176, 235), (173, 174, 236), (237, 173, 236), (171, 172, 238), (239, 171, 238), (185, 170, 240), (241, 185, 240), (242, 183, 184), (242, 184, 243), (244, 181, 182), (244, 182, 245), (246, 169, 180), (246, 180, 247), (167, 168, 248), (249, 167, 248), (165, 166, 250), (251, 165, 250), (252, 161, 164), (252, 164, 253), (254, 155, 160), (254, 160, 255), (201, 199, 202), (196, 199, 201), (99, 98, 256), (256, 257, 258), (256, 259, 257), (259, 154, 153), (98, 154, 256), (256, 154, 259), (260, 261, 262), (262, 261, 263), (263, 261, 264), (264, 261, 265), (265, 261, 266), (261, 108, 267), (260, 108, 261), (108, 204, 267), (204, 203, 267), (267, 203, 268), (203, 97, 268), (97, 269, 268), (270, 271, 272), (270, 273, 271), (269, 274, 275), (275, 274, 270), (97, 274, 269), (270, 274, 273), (276, 277, 278), (278, 277, 279), (279, 277, 280), (280, 277, 281), (281, 277, 282), (277, 106, 283), (276, 106, 277), (106, 206, 283), (206, 205, 283), (283, 205, 284), (205, 107, 284), (107, 285, 284), (286, 287, 288), (286, 289, 287), (285, 290, 291), (291, 290, 286), (107, 290, 285), (286, 290, 289), (292, 293, 294), (294, 293, 295), (295, 293, 296), (296, 293, 297), (297, 293, 298), (293, 104, 299), (292, 104, 293), (104, 208, 299), (208, 207, 299), (299, 207, 300), (207, 105, 300), (105, 301, 300), (302, 303, 304), (302, 305, 303), (301, 306, 307), (307, 306, 302), (105, 306, 301), (302, 306, 305), (308, 309, 310), (310, 309, 311), (311, 309, 312), (312, 309, 313), (313, 309, 314), (309, 102, 315), (308, 102, 309), (102, 210, 315), (210, 209, 315), (315, 209, 316), (209, 103, 316), (103, 317, 316), (318, 319, 320), (318, 321, 319), (317, 322, 323), (323, 322, 318), (103, 322, 317), (318, 322, 321), (324, 325, 326), (326, 325, 327), (327, 325, 328), (328, 325, 329), (329, 325, 330), (325, 100, 331), (324, 100, 325), (100, 212, 331), (212, 211, 331), (331, 211, 332), (211, 101, 332), (101, 333, 332), (334, 335, 336), (334, 337, 335), (333, 338, 339), (339, 338, 334), (101, 338, 333), (334, 338, 337), (340, 341, 342), (342, 341, 343), (343, 341, 344), (344, 341, 345), (345, 341, 346), (341, 117, 347), (340, 117, 341), (117, 214, 347), (214, 213, 347), (347, 213, 348), (213, 118, 348), (118, 349, 348), (350, 351, 352), (351, 353, 354), (349, 355, 350), (118, 355, 349), (350, 355, 351), (351, 355, 353), (356, 357, 358), (358, 357, 359), (359, 357, 360), (360, 357, 361), (361, 357, 362), (357, 115, 363), (356, 115, 357), (115, 216, 363), (216, 215, 363), (363, 215, 364), (215, 116, 364), (116, 365, 364), (366, 367, 368), (365, 369, 366), (367, 369, 370), (370, 369, 371), (116, 369, 365), (366, 369, 367), (372, 373, 374), (374, 373, 375), (375, 373, 376), (376, 373, 377), (377, 373, 378), (373, 95, 379), (372, 95, 373), (95, 218, 379), (218, 217, 379), (379, 217, 380), (217, 96, 380), (96, 381, 380), (382, 383, 384), (382, 385, 383), (381, 386, 387), (387, 386, 382), (96, 386, 381), (382, 386, 385), (388, 389, 390), (390, 389, 391), (391, 389, 392), (392, 389, 393), (393, 389, 394), (389, 93, 395), (388, 93, 389), (93, 220, 395), (220, 219, 395), (395, 219, 396), (219, 94, 396), (94, 397, 396), (398, 399, 400), (398, 401, 399), (397, 402, 403), (403, 402, 398), (94, 402, 397), (398, 402, 401), (404, 405, 406), (406, 405, 407), (407, 405, 408), (408, 405, 409), (409, 405, 410), (405, 91, 411), (404, 91, 405), (91, 222, 411), (222, 221, 411), (411, 221, 412), (221, 92, 412), (92, 413, 412), (414, 415, 416), (414, 417, 415), (413, 418, 419), (419, 418, 414), (92, 418, 413), (414, 418, 417), (420, 421, 422), (422, 421, 423), (423, 421, 424), (424, 421, 425), (425, 421, 426), (421, 89, 427), (420, 89, 421), (89, 224, 427), (224, 223, 427), (427, 223, 428), (223, 90, 428), (90, 429, 428), (430, 431, 432), (432, 431, 433), (429, 434, 430), (431, 434, 435), (90, 434, 429), (430, 434, 431), (436, 437, 438), (438, 437, 439), (439, 437, 440), (440, 437, 441), (441, 437, 442), (437, 81, 443), (436, 81, 437), (81, 226, 443), (226, 225, 443), (443, 225, 444), (225, 88, 444), (88, 445, 444), (446, 447, 448), (446, 449, 447), (445, 450, 451), (451, 450, 446), (88, 450, 445), (446, 450, 449), (258, 257, 230), (258, 230, 231), (452, 453, 454), (454, 453, 455), (455, 453, 456), (456, 453, 457), (457, 453, 458), (453, 177, 459), (452, 177, 453), (177, 232, 459), (232, 233, 459), (459, 233, 460), (233, 178, 460), (178, 461, 460), (462, 463, 464), (463, 465, 466), (461, 467, 462), (178, 467, 461), (462, 467, 463), (463, 467, 465), (468, 469, 470), (470, 469, 471), (471, 469, 472), (472, 469, 473), (473, 469, 474), (469, 175, 475), (468, 175, 469), (175, 234, 475), (234, 235, 475), (475, 235, 476), (235, 176, 476), (176, 477, 476), (478, 479, 480), (479, 481, 482), (477, 483, 478), (176, 483, 477), (478, 483, 479), (479, 483, 481), (484, 485, 486), (486, 485, 487), (487, 485, 488), (488, 485, 489), (489, 485, 490), (485, 173, 491), (484, 173, 485), (173, 237, 491), (237, 236, 491), (491, 236, 492), (236, 174, 492), (174, 493, 492), (494, 495, 496), (495, 497, 498), (493, 499, 494), (174, 499, 493), (494, 499, 495), (495, 499, 497), (500, 501, 502), (502, 501, 503), (503, 501, 504), (504, 501, 505), (505, 501, 506), (501, 171, 507), (500, 171, 501), (171, 239, 507), (239, 238, 507), (507, 238, 508), (238, 172, 508), (172, 509, 508), (510, 511, 512), (511, 513, 514), (509, 515, 510), (172, 515, 509), (510, 515, 511), (511, 515, 513), (516, 517, 518), (518, 517, 519), (519, 517, 520), (520, 517, 521), (521, 517, 522), (517, 185, 523), (516, 185, 517), (185, 241, 523), (241, 240, 523), (523, 240, 524), (240, 170, 524), (170, 525, 524), (526, 527, 528), (527, 529, 530), (525, 531, 526), (170, 531, 525), (526, 531, 527), (527, 531, 529), (532, 533, 534), (534, 533, 535), (535, 533, 536), (536, 533, 537), (537, 533, 538), (533, 183, 539), (532, 183, 533), (183, 242, 539), (242, 243, 539), (539, 243, 540), (243, 184, 540), (184, 541, 540), (542, 543, 544), (544, 543, 545), (541, 546, 542), (543, 546, 547), (184, 546, 541), (542, 546, 543), (548, 549, 550), (550, 549, 551), (551, 549, 552), (552, 549, 553), (553, 549, 554), (549, 181, 555), (548, 181, 549), (181, 244, 555), (244, 245, 555), (555, 245, 556), (245, 182, 556), (182, 557, 556), (557, 558, 559), (559, 558, 560), (560, 558, 561), (561, 558, 562), (562, 558, 563), (182, 558, 557), (564, 565, 566), (566, 565, 567), (567, 565, 568), (568, 565, 569), (569, 565, 570), (565, 169, 571), (564, 169, 565), (169, 246, 571), (246, 247, 571), (571, 247, 572), (247, 180, 572), (180, 573, 572), (574, 575, 576), (575, 577, 578), (573, 579, 574), (180, 579, 573), (574, 579, 575), (575, 579, 577), (580, 581, 582), (582, 581, 583), (583, 581, 584), (584, 581, 585), (585, 581, 586), (581, 167, 587), (580, 167, 581), (167, 249, 587), (249, 248, 587), (587, 248, 588), (248, 168, 588), (168, 589, 588), (590, 591, 592), (591, 593, 594), (589, 595, 590), (168, 595, 589), (590, 595, 591), (591, 595, 593), (596, 597, 598), (598, 597, 599), (599, 597, 600), (600, 597, 601), (601, 597, 602), (597, 165, 603), (596, 165, 597), (165, 251, 603), (251, 250, 603), (603, 250, 604), (250, 166, 604), (166, 605, 604), (606, 607, 608), (607, 609, 610), (605, 611, 606), (166, 611, 605), (606, 611, 607), (607, 611, 609), (612, 613, 614), (614, 613, 615), (615, 613, 616), (616, 613, 617), (617, 613, 618), (613, 161, 619), (612, 161, 613), (161, 252, 619), (252, 253, 619), (619, 253, 620), (253, 164, 620), (164, 621, 620), (622, 623, 624), (621, 625, 626), (626, 625, 622), (623, 625, 627), (164, 625, 621), (622, 625, 623), (628, 629, 630), (630, 629, 631), (631, 629, 632), (632, 629, 633), (633, 629, 634), (629, 155, 635), (628, 155, 629), (155, 254, 635), (254, 255, 635), (635, 255, 636), (255, 160, 636), (160, 637, 636), (638, 639, 640), (639, 641, 642), (637, 643, 638), (160, 643, 637), (638, 643, 639), (639, 643, 641), (268, 261, 267), (268, 269, 261), (273, 274, 260), (273, 260, 262), (271, 262, 263), (271, 273, 262), (272, 263, 264), (272, 271, 263), (270, 264, 265), (270, 265, 266), (270, 272, 264), (275, 270, 266), (269, 266, 261), (269, 275, 266), (284, 277, 283), (284, 285, 277), (289, 290, 276), (289, 276, 278), (287, 278, 279), (287, 289, 278), (288, 279, 280), (288, 287, 279), (286, 280, 281), (286, 281, 282), (286, 288, 280), (291, 286, 282), (285, 282, 277), (285, 291, 282), (300, 301, 299), (299, 301, 293), (305, 306, 292), (305, 292, 294), (303, 294, 295), (303, 305, 294), (304, 295, 296), (304, 296, 297), (304, 303, 295), (302, 304, 297), (307, 297, 298), (307, 302, 297), (301, 298, 293), (301, 307, 298), (316, 317, 315), (315, 317, 309), (321, 322, 308), (321, 308, 310), (319, 310, 311), (319, 321, 310), (320, 311, 312), (320, 319, 311), (318, 312, 313), (318, 313, 314), (318, 320, 312), (323, 318, 314), (317, 314, 309), (317, 323, 314), (332, 333, 331), (331, 333, 325), (337, 338, 324), (337, 324, 326), (335, 326, 327), (335, 337, 326), (336, 327, 328), (336, 335, 327), (334, 328, 329), (334, 336, 328), (339, 329, 330), (339, 334, 329), (333, 330, 325), (333, 339, 330), (348, 349, 347), (347, 349, 341), (353, 355, 340), (353, 340, 342), (354, 342, 343), (354, 353, 342), (351, 343, 344), (351, 354, 343), (352, 344, 345), (352, 351, 344), (350, 345, 346), (350, 352, 345), (349, 346, 341), (349, 350, 346), (364, 365, 363), (363, 365, 357), (371, 369, 356), (371, 356, 358), (370, 358, 359), (370, 371, 358), (367, 359, 360), (367, 370, 359), (368, 360, 361), (368, 367, 360), (366, 361, 362), (366, 368, 361), (365, 362, 357), (365, 366, 362), (380, 381, 379), (379, 381, 373), (385, 386, 372), (385, 372, 374), (383, 374, 375), (383, 385, 374), (384, 375, 376), (384, 383, 375), (382, 376, 377), (382, 384, 376), (387, 377, 378), (387, 382, 377), (381, 378, 373), (381, 387, 378), (396, 397, 395), (395, 397, 389), (401, 402, 388), (401, 388, 390), (399, 390, 391), (399, 401, 390), (400, 391, 392), (400, 399, 391), (398, 392, 393), (398, 393, 394), (398, 400, 392), (403, 398, 394), (397, 394, 389), (397, 403, 394), (412, 413, 411), (411, 413, 405), (417, 418, 404), (417, 404, 406), (415, 406, 407), (415, 417, 406), (416, 407, 408), (416, 408, 409), (416, 415, 407), (414, 416, 409), (419, 409, 410), (419, 414, 409), (413, 410, 405), (413, 419, 410), (428, 429, 427), (427, 429, 421), (435, 434, 420), (435, 420, 422), (431, 422, 423), (431, 435, 422), (433, 423, 424), (433, 431, 423), (432, 424, 425), (432, 433, 424), (430, 425, 426), (430, 432, 425), (429, 426, 421), (429, 430, 426), (444, 445, 443), (443, 445, 437), (449, 450, 436), (449, 436, 438), (447, 438, 439), (447, 449, 438), (448, 439, 440), (448, 447, 439), (446, 440, 441), (446, 441, 442), (446, 448, 440), (451, 446, 442), (445, 442, 437), (445, 451, 442), (259, 230, 257), (259, 228, 230), (229, 258, 231), (229, 256, 258), (453, 460, 461), (453, 459, 460), (465, 467, 452), (465, 452, 454), (465, 454, 455), (466, 455, 456), (466, 465, 455), (463, 456, 457), (463, 466, 456), (464, 457, 458), (464, 463, 457), (462, 464, 458), (461, 458, 453), (461, 462, 458), (469, 476, 477), (469, 475, 476), (481, 483, 468), (481, 468, 470), (481, 470, 471), (482, 471, 472), (482, 481, 471), (479, 472, 473), (479, 482, 472), (480, 473, 474), (480, 479, 473), (478, 480, 474), (477, 474, 469), (477, 478, 474), (493, 491, 492), (485, 491, 493), (499, 484, 486), (497, 486, 487), (497, 499, 486), (498, 487, 488), (498, 497, 487), (495, 488, 489), (495, 498, 488), (496, 489, 490), (496, 495, 489), (494, 490, 485), (494, 496, 490), (493, 494, 485), (509, 507, 508), (501, 507, 509), (513, 515, 500), (513, 500, 502), (513, 502, 503), (514, 503, 504), (514, 513, 503), (511, 504, 505), (511, 514, 504), (512, 505, 506), (512, 511, 505), (510, 512, 506), (509, 506, 501), (509, 510, 506), (525, 523, 524), (517, 523, 525), (531, 516, 518), (529, 518, 519), (529, 531, 518), (530, 519, 520), (530, 529, 519), (527, 520, 521), (527, 530, 520), (528, 521, 522), (528, 527, 521), (526, 528, 522), (525, 522, 517), (525, 526, 522), (541, 539, 540), (533, 539, 541), (547, 546, 532), (547, 532, 534), (547, 534, 535), (543, 535, 536), (543, 547, 535), (545, 536, 537), (545, 543, 536), (544, 537, 538), (544, 545, 537), (542, 544, 538), (541, 538, 533), (541, 542, 538), (557, 555, 556), (549, 555, 557), (563, 558, 548), (563, 548, 550), (562, 550, 551), (562, 563, 550), (561, 551, 552), (561, 562, 551), (560, 552, 553), (560, 561, 552), (559, 553, 554), (559, 560, 553), (557, 554, 549), (557, 559, 554), (573, 571, 572), (565, 571, 573), (579, 564, 566), (577, 566, 567), (577, 579, 566), (578, 567, 568), (578, 577, 567), (575, 568, 569), (575, 578, 568), (576, 569, 570), (576, 575, 569), (574, 576, 570), (573, 570, 565), (573, 574, 570), (589, 587, 588), (581, 587, 589), (593, 595, 580), (593, 580, 582), (593, 582, 583), (594, 583, 584), (594, 593, 583), (591, 584, 585), (591, 594, 584), (592, 585, 586), (592, 591, 585), (590, 592, 586), (589, 586, 581), (589, 590, 586), (605, 603, 604), (597, 603, 605), (611, 596, 598), (609, 598, 599), (609, 611, 598), (610, 599, 600), (610, 609, 599), (607, 600, 601), (607, 610, 600), (608, 601, 602), (608, 607, 601), (606, 602, 597), (606, 608, 602), (605, 606, 597), (621, 619, 620), (613, 619, 621), (627, 625, 612), (627, 612, 614), (623, 614, 615), (623, 627, 614), (624, 615, 616), (624, 623, 615), (622, 616, 617), (622, 624, 616), (626, 617, 618), (626, 622, 617), (621, 618, 613), (621, 626, 618), (637, 635, 636), (629, 635, 637), (641, 643, 628), (641, 628, 630), (641, 630, 631), (642, 631, 632), (642, 641, 631), (639, 632, 633), (639, 642, 632), (640, 633, 634), (640, 639, 633), (638, 640, 634), (637, 634, 629), (637, 638, 634), (228, 467, 227), (467, 179, 227), (228, 452, 467), (467, 178, 179), (228, 483, 452), (228, 468, 483), (452, 176, 177), (483, 176, 452), (468, 174, 175), (499, 174, 468), (484, 515, 173), (515, 172, 173), (500, 170, 171), (531, 170, 500), (546, 184, 516), (516, 184, 185), (558, 182, 532), (532, 182, 183), (579, 180, 548), (548, 180, 181), (595, 168, 564), (564, 168, 169), (580, 611, 167), (611, 166, 167), (596, 164, 165), (625, 164, 596), (612, 160, 161), (643, 160, 612), (596, 259, 625), (625, 259, 612), (612, 259, 643), (643, 259, 628), (628, 153, 155), (259, 153, 628), (228, 259, 596), (228, 596, 611), (228, 611, 580), (228, 580, 595), (228, 595, 564), (228, 564, 579), (228, 579, 548), (228, 548, 558), (228, 558, 532), (228, 532, 546), (228, 546, 516), (228, 516, 531), (228, 531, 500), (228, 500, 515), (228, 515, 484), (228, 484, 499), (228, 499, 468), (81, 436, 79), (79, 436, 229), (436, 450, 229), (89, 420, 88), (88, 420, 450), (450, 420, 229), (420, 434, 229), (91, 404, 90), (90, 404, 434), (92, 93, 418), (93, 388, 418), (95, 372, 94), (94, 372, 402), (115, 356, 96), (96, 356, 386), (117, 340, 116), (116, 340, 369), (100, 324, 118), (118, 324, 355), (102, 308, 101), (101, 308, 338), (103, 104, 322), (104, 292, 322), (106, 276, 105), (105, 276, 306), (108, 260, 107), (107, 260, 290), (97, 99, 274), (290, 256, 276), (276, 256, 306), (260, 256, 290), (99, 256, 274), (274, 256, 260), (256, 229, 292), (256, 292, 306), (292, 229, 322), (322, 229, 308), (308, 229, 338), (338, 229, 324), (324, 229, 355), (355, 229, 340), (340, 229, 369), (369, 229, 356), (356, 229, 386), (386, 229, 372), (372, 229, 402), (402, 229, 388), (388, 229, 418), (418, 229, 404), (404, 229, 434)])
me_unnamed_h5120nl_3d.polygons.foreach_set('use_smooth', [1, 1, 1, 1, 1, 1, 1, 1, 1, 1, 1, 1, 1, 1, 1, 1, 1, 1, 1, 1, 1, 1, 1, 1, 1, 1, 1, 1, 1, 1, 1, 1, 1, 1, 1, 1, 1, 1, 1, 1, 1, 1, 1, 1, 1, 1, 1, 1, 1, 1, 1, 1, 1, 1, 1, 1, 1, 1, 1, 1, 1, 1, 1, 1, 1, 1, 1, 1, 1, 1, 1, 1, 1, 1, 1, 1, 1, 1, 1, 1, 1, 1, 1, 1, 1, 1, 1, 1, 1, 1, 1, 1, 1, 1, 1, 1, 1, 1, 1, 1, 1, 1, 1, 1, 1, 1, 1, 1, 1, 1, 1, 1, 1, 1, 1, 1, 1, 1, 1, 1, 1, 1, 1, 1, 1, 1, 1, 1, 1, 1, 0, 0, 0, 1, 0, 0, 0, 0, 0, 0, 0, 0, 0, 0, 0, 0, 0, 0, 0, 0, 0, 0, 0, 0, 0, 0, 0, 0, 0, 1, 0, 0, 0, 0, 0, 0, 0, 0, 0, 0, 1, 1, 1, 1, 1, 1, 1, 1, 1, 1, 1, 1, 1, 1, 1, 1, 1, 1, 1, 1, 1, 1, 1, 1, 1, 1, 1, 1, 1, 1, 1, 1, 1, 1, 1, 1, 1, 1, 1, 1, 1, 1, 1, 1, 1, 1, 1, 1, 1, 1, 1, 1, 1, 1, 1, 1, 1, 1, 1, 1, 1, 1, 1, 1, 1, 1, 1, 1, 1, 0, 0, 0, 0, 0, 0, 0, 0, 0, 0, 0, 0, 0, 0, 0, 0, 0, 0, 0, 0, 0, 0, 0, 0, 0, 0, 1, 1, 0, 0, 0, 0, 0, 0, 0, 0, 1, 1, 1, 1, 1, 1, 1, 1, 1, 1, 1, 1, 1, 1, 1, 1, 1, 1, 1, 1, 1, 1, 1, 1, 1, 1, 1, 1, 1, 1, 1, 1, 1, 1, 1, 1, 1, 1, 1, 1, 1, 1, 1, 1, 1, 1, 1, 1, 1, 1, 1, 1, 1, 1, 1, 1, 1, 1, 1, 1, 1, 1, 1, 1, 1, 1, 1, 1, 1, 1, 1, 1, 1, 1, 1, 1, 1, 1, 1, 1, 1, 1, 1, 1, 1, 1, 1, 1, 1, 1, 1, 1, 1, 1, 1, 1, 1, 1, 1, 1, 1, 1, 1, 1, 1, 1, 1, 1, 1, 1, 1, 1, 1, 1, 1, 1, 1, 1, 1, 1, 1, 1, 1, 1, 1, 1, 1, 1, 1, 1, 1, 1, 1, 1, 1, 1, 1, 1, 1, 1, 1, 1, 1, 1, 1, 1, 1, 1, 1, 1, 1, 1, 1, 1, 1, 1, 1, 1, 1, 1, 1, 1, 1, 1, 1, 1, 1, 1, 1, 1, 1, 1, 1, 1, 1, 1, 1, 1, 1, 1, 1, 1, 1, 1, 1, 1, 1, 1, 1, 1, 1, 1, 1, 1, 1, 1, 1, 1, 1, 1, 1, 1, 1, 1, 1, 1, 1, 1, 1, 1, 1, 1, 1, 1, 1, 1, 1, 1, 1, 1, 1, 1, 1, 1, 1, 1, 1, 1, 1, 1, 1, 1, 1, 1, 1, 1, 1, 1, 1, 1, 1, 1, 1, 1, 1, 1, 1, 1, 1, 1, 1, 1, 1, 1, 1, 1, 1, 1, 1, 1, 1, 1, 1, 1, 1, 1, 1, 1, 1, 1, 1, 1, 1, 1, 1, 1, 1, 1, 1, 1, 1, 1, 1, 1, 1, 1, 1, 1, 1, 1, 1, 1, 1, 1, 1, 1, 1, 1, 1, 1, 1, 1, 1, 1, 1, 1, 1, 1, 1, 1, 1, 1, 1, 1, 1, 1, 1, 1, 1, 1, 1, 1, 1, 1, 1, 1, 1, 1, 1, 1, 1, 1, 1, 1, 1, 1, 1, 1, 1, 1, 1, 1, 1, 1, 1, 1, 1, 1, 1, 1, 1, 1, 1, 1, 1, 1, 1, 1, 1, 1, 1, 1, 1, 1, 1, 1, 1, 1, 1, 1, 1, 1, 1, 1, 1, 1, 1, 1, 1, 1, 1, 1, 1, 1, 1, 1, 1, 1, 1, 1, 1, 1, 1, 1, 1, 1, 1, 1, 1, 1, 1, 1, 1, 1, 1, 1, 1, 1, 1, 1, 1, 1, 1, 1, 1, 1, 1, 1, 1, 1, 1, 1, 1, 1, 1, 1, 1, 1, 1, 1, 1, 1, 1, 1, 1, 1, 1, 1, 1, 1, 1, 1, 1, 1, 1, 1, 1, 1, 1, 1, 1, 1, 1, 1, 1, 1, 1, 1, 1, 1, 1, 1, 1, 1, 1, 1, 1, 1, 1, 1, 1, 1, 1, 1, 1, 1, 1, 1, 1, 1, 1, 1, 1, 1, 1, 1, 1, 1, 1, 1, 1, 1, 1, 1, 1, 1, 1, 1, 1, 1, 1, 1, 1, 1, 1, 1, 1, 1, 1, 1, 1, 1, 1, 1, 1, 1, 1, 1, 1, 1, 1, 1, 1, 1, 1, 1, 1, 1, 1, 1, 1, 1, 1, 1, 1, 1, 1, 1, 1, 1, 1, 1, 1, 1, 1, 1, 1, 1, 1, 1, 1, 1, 1, 1, 1, 1, 1, 1, 1, 1, 1, 1, 1, 1, 1, 1, 1, 1, 1, 1, 1, 1, 1, 1, 1, 1, 1, 1, 1, 1, 1, 1, 1, 1, 1, 1, 1, 1, 1, 1, 1, 1, 1, 1, 1, 1, 1, 1, 1, 1, 1, 1, 1, 1, 1, 1, 1, 1, 1, 1, 1, 1, 1, 1, 1, 1, 1, 1, 1, 1, 1, 1, 1, 1, 1, 1, 1, 1, 1, 1, 1, 1, 1, 1, 1, 1, 1, 1, 1, 1, 1, 1, 1, 1, 1, 1, 1, 1, 1, 1, 1, 1, 1, 1, 1, 1, 1, 1, 1, 1, 1, 1, 1, 1, 1, 1, 1, 1, 1, 1, 1, 1, 1, 1, 1, 1, 1, 1, 1, 1, 1, 1, 1, 1, 1, 1, 1, 1, 1, 1, 1, 1, 1, 1, 1, 1, 1, 1, 1, 1, 1, 1, 1, 1, 1, 1, 1, 1, 1, 1, 1, 1, 1, 1, 1, 1, 1, 1, 1, 1, 1, 1, 1, 1, 1, 1, 1, 1, 1, 1, 1, 1, 1, 1, 1, 1, 1, 1, 1, 1, 1, 1, 1, 1, 1, 1, 1, 1, 1, 1, 1, 1, 1, 1, 1, 1, 1, 1, 1, 1, 1, 1, 1, 1, 1, 1, 1, 1, 1, 1, 1, 1, 1, 1, 1, 1, 1, 1, 1, 1, 1, 1, 1, 1, 1, 1, 1, 1, 1, 1, 1, 1, 1, 1, 1, 1, 1, 1, 1, 1, 1, 1, 1, 1, 1, 1, 1, 1, 1, 1, 1, 1, 1, 1, 1, 1, 1, 1, 1, 1, 1, 1, 1, 1, 1, 1, 1, 1, 1, 1, 1, 1, 1, 1, 1, 1, 1, 1, 1, 1, 1, 1, 1, 1, 1, 1, 1, 1, 1, 1, 1, 1, 1, 1, 1, 1, 1, 1, 1, 1, 1, 1, 1, 1, 1, 1, 1, 1, 1, 1, 1, 1, 1, 1, 1, 1, 1, 1, 1, 1, 1, 1, 1, 1, 1, 1, 1, 1, 1, 1, 1, 1, 1, 1, 1, 1, 1, 1, 1, 1, 1, 1, 1, 1, 1, 1, 1, 1, 1, 1, 1, 1, 1, 1, 1, 1, 1, 1, 1, 1, 1, 1, 1, 1, 1, 1, 1, 1, 1, 1, 1, 1, 1, 1, 1, 1, 1, 1, 1, 1, 1, 1, 1, 1, 1, 1, 1, 1, 1, 1, 1, 1, 1, 1, 1, 1, 1, 1, 1, 1, 1, 1, 1, 1, 1, 1, 1, 1, 1, 1, 1, 1, 1, 1, 1, 1, 1, 1, 1, 1, 1, 1, 1, 1, 1, 1, 1, 1, 1, 1, 1, 1, 1, 1, 1, 1, 1, 1, 1, 1, 1, 1, 1, 1, 1, 1, 1, 1, 1])
me_unnamed_h5120nl_3d.polygons.foreach_set('material_index', [1, 1, 1, 1, 1, 1, 1, 1, 1, 1, 1, 1, 1, 1, 1, 1, 1, 1, 1, 1, 1, 1, 1, 1, 1, 1, 1, 1, 1, 1, 1, 1, 1, 1, 1, 1, 1, 1, 1, 1, 1, 1, 1, 1, 1, 1, 1, 1, 1, 1, 1, 1, 1, 1, 1, 1, 1, 1, 1, 1, 1, 1, 1, 1, 1, 1, 1, 1, 1, 1, 1, 1, 2, 2, 2, 2, 2, 2, 2, 2, 2, 2, 2, 2, 2, 2, 2, 2, 2, 2, 2, 2, 2, 2, 2, 2, 1, 1, 1, 1, 1, 1, 1, 1, 1, 1, 1, 1, 1, 1, 1, 1, 1, 1, 1, 1, 1, 1, 1, 1, 1, 1, 1, 1, 1, 1, 1, 1, 1, 1, 1, 1, 1, 1, 1, 1, 1, 1, 1, 1, 1, 1, 1, 1, 1, 1, 1, 1, 1, 1, 1, 1, 1, 1, 1, 1, 1, 1, 1, 1, 1, 1, 1, 1, 1, 1, 1, 1, 1, 1, 1, 1, 1, 1, 1, 1, 1, 1, 1, 1, 1, 1, 1, 1, 1, 1, 1, 1, 1, 1, 1, 1, 1, 1, 1, 1, 1, 1, 1, 1, 1, 1, 1, 1, 1, 1, 1, 1, 1, 1, 1, 1, 1, 1, 1, 1, 1, 1, 1, 1, 1, 1, 1, 1, 1, 1, 1, 1, 1, 1, 1, 1, 1, 1, 1, 1, 1, 1, 1, 1, 1, 1, 1, 1, 1, 1, 1, 1, 1, 1, 1, 1, 1, 1, 1, 1, 1, 1, 1, 1, 1, 1, 1, 1, 1, 1, 1, 1, 1, 1, 1, 1, 1, 1, 1, 1, 1, 1, 1, 1, 1, 1, 1, 1, 1, 1, 1, 1, 1, 1, 1, 1, 1, 1, 1, 1, 1, 1, 1, 1, 1, 1, 1, 1, 1, 1, 1, 1, 1, 1, 1, 1, 1, 1, 1, 1, 1, 1, 1, 1, 1, 1, 1, 1, 1, 1, 1, 1, 1, 1, 1, 1, 1, 1, 1, 0, 0, 0, 0, 0, 0, 0, 0, 0, 0, 0, 0, 0, 0, 0, 0, 0, 0, 0, 0, 0, 0, 0, 0, 1, 1, 1, 1, 1, 1, 1, 1, 1, 1, 1, 1, 1, 1, 1, 1, 1, 1, 0, 0, 0, 0, 0, 0, 0, 0, 0, 0, 0, 0, 0, 0, 0, 0, 0, 0, 0, 0, 0, 0, 0, 0, 1, 1, 1, 1, 1, 1, 1, 1, 0, 0, 0, 0, 0, 0, 1, 0, 0, 0, 0, 0, 0, 0, 0, 0, 0, 0, 0, 0, 0, 0, 0, 0, 1, 0, 0, 0, 0, 0, 0, 0, 0, 0, 0, 0, 0, 0, 0, 0, 0, 0, 1, 0, 0, 0, 0, 0, 0, 0, 0, 0, 0, 0, 0, 0, 0, 0, 0, 0, 1, 0, 0, 0, 0, 0, 0, 0, 0, 0, 0, 0, 0, 0, 0, 0, 0, 1, 1, 0, 0, 0, 0, 0, 0, 0, 0, 0, 0, 0, 0, 0, 0, 0, 0, 1, 1, 0, 0, 0, 0, 0, 0, 0, 0, 0, 0, 0, 0, 0, 0, 0, 0, 1, 1, 0, 0, 0, 0, 0, 0, 0, 0, 0, 0, 0, 0, 0, 0, 0, 0, 1, 1, 0, 0, 0, 0, 0, 0, 0, 0, 0, 0, 0, 0, 0, 0, 0, 0, 1, 1, 0, 0, 0, 0, 0, 0, 0, 0, 0, 0, 0, 0, 0, 0, 0, 0, 1, 1, 0, 0, 0, 0, 0, 0, 0, 0, 0, 0, 0, 0, 0, 0, 0, 0, 1, 1, 0, 0, 0, 0, 0, 0, 0, 0, 0, 0, 0, 0, 0, 0, 0, 0, 1, 1, 0, 0, 0, 0, 0, 0, 0, 0, 0, 0, 0, 1, 1, 0, 0, 0, 0, 0, 0, 0, 0, 0, 0, 0, 0, 0, 0, 0, 0, 0, 0, 0, 0, 0, 0, 0, 0, 0, 0, 0, 0, 0, 0, 0, 0, 0, 0, 0, 0, 0, 0, 0, 0, 0, 0, 0, 0, 0, 0, 0, 0, 0, 0, 0, 0, 0, 0, 0, 0, 0, 0, 0, 0, 0, 0, 0, 0, 0, 0, 0, 0, 0, 0, 0, 0, 0, 0, 0, 0, 0, 0, 0, 0, 0, 0, 0, 0, 0, 0, 0, 0, 0, 0, 0, 0, 0, 0, 0, 0, 0, 0, 0, 0, 0, 0, 0, 0, 0, 0, 0, 0, 0, 0, 0, 0, 0, 0, 0, 0, 0, 0, 0, 0, 0, 0, 0, 0, 0, 0, 0, 0, 0, 0, 0, 0, 0, 0, 0, 0, 0, 0, 0, 0, 0, 0, 0, 0, 0, 0, 0, 0, 0, 0, 0, 0, 0, 0, 0, 0, 0, 0, 0, 0, 0, 0, 0, 0, 0, 0, 0, 0, 0, 0, 0, 0, 0, 0, 0, 0, 0, 0, 0, 0, 0, 0, 0, 0, 0, 0, 0, 0, 0, 0, 0, 0, 0, 0, 0, 0, 0, 0, 1, 1, 1, 1, 1, 0, 1, 0, 0, 0, 0, 0, 0, 0, 0, 0, 0, 0, 0, 0, 0, 0, 0, 0, 0, 0, 0, 0, 0, 0, 0, 0, 0, 0, 0, 0, 0, 0, 0, 0, 0, 0, 0, 0, 0, 0, 0, 0, 0, 0, 0, 0, 0, 0, 0, 0, 0, 0, 0, 0, 0, 0, 0, 0, 0, 0, 0, 0, 0, 0, 0, 0, 0, 0, 0, 0, 0, 0, 0, 0, 0, 0, 0, 0, 0, 0, 0, 0, 0, 0, 0, 0, 0, 0, 0, 0, 0, 0, 0, 0, 0, 0, 0, 0, 0, 0, 0, 0, 0, 0, 0, 0, 0, 0, 0, 0, 0, 0, 0, 0, 0, 0, 0, 0, 0, 0, 0, 0, 0, 0, 0, 0, 0, 0, 0, 0, 0, 0, 0, 0, 0, 0, 0, 0, 0, 0, 0, 0, 0, 0, 0, 0, 0, 0, 0, 0, 0, 0, 0, 0, 0, 0, 0, 0, 0, 0, 0, 0, 0, 0, 0, 0, 0, 0, 0, 0, 0, 0, 0, 0, 0, 0, 0, 0, 0, 0, 1, 1, 1, 1, 0, 0, 0, 0, 0, 0, 0, 0, 0, 0, 0, 0, 0, 0, 0, 0, 0, 0, 0, 0, 0, 0, 0, 0, 0, 0, 0, 0, 0, 0, 0, 0, 0, 0, 0, 0, 0, 0, 0, 0, 0, 0, 0, 0, 0, 0, 0, 0, 0, 0, 0, 0, 0, 0, 0, 0, 0, 0, 0, 0, 0, 0, 0, 0, 0, 0, 0, 0, 0, 0, 0, 0, 0, 0, 0, 0, 0, 0, 0, 0, 0, 0, 0, 0, 0, 0, 0, 0, 0, 0, 0, 0, 0, 0, 0, 0, 0, 0, 0, 0, 0, 0, 0, 0, 0, 0, 0, 0, 0, 0, 0, 0, 0, 0, 0, 0, 0, 0, 0, 0, 0, 0, 0, 0, 0, 0, 0, 0, 0, 0, 0, 0, 0, 0, 0, 0, 0, 0, 0, 0, 0, 0, 0, 0, 0, 0, 0, 0, 0, 0, 0, 0, 0, 0, 0, 0, 1, 1, 1, 0, 0, 0, 0, 0, 0, 0, 0, 0, 1, 1, 1, 1, 1, 1, 1, 1, 1, 1, 1, 1, 1, 1, 1, 1, 1, 1, 1, 1, 1, 1, 1, 1, 1, 1, 1, 1, 1, 1, 1, 1, 1, 1, 1, 1, 1, 1, 1, 1, 1, 1, 1, 1, 1, 1, 1, 1, 1, 1, 1, 1, 1, 1, 1, 1, 1, 1, 1, 1, 1, 1, 1, 1, 1, 1, 1, 1, 1, 1, 1, 1, 1, 1, 1, 1, 1, 1, 1, 1, 1, 1, 1, 1, 1, 1, 1, 1, 1, 1, 1, 1, 1, 1, 1, 1, 1, 1, 1, 1, 1])
me_unnamed_h5120nl_3d.materials.append(mat_metal_pins)
me_unnamed_h5120nl_3d.materials.append(mat_plastic_matte_black)
me_unnamed_h5120nl_3d.materials.append(mat_black_markings)
me_unnamed_h5120nl_3d.update()

# ---- objects
ob_unnamed_h5120nl_3d = bpy.data.objects.new('Unnamed-H5120NL_3D', me_unnamed_h5120nl_3d)

# ---- transforms, parenting, visibility, modifiers, constraints
ob_unnamed_h5120nl_3d.location = (0.0, 0.0, 0.0)
ob_unnamed_h5120nl_3d.rotation_euler = (1.571, 0.0, -1.571)
_m = ob_unnamed_h5120nl_3d.modifiers.new('Bevel', 'BEVEL')
_m = ob_unnamed_h5120nl_3d.modifiers.new('Auto Smooth', 'NODES')
_m.node_group = ng_auto_smooth
_gi = [s.identifier for s in ng_auto_smooth.interface.items_tree if s.item_type == 'SOCKET' and s.in_out == 'INPUT']
_m[_gi[1]] = 0.5236  # Angle

# ---- collection membership
col_collection.objects.link(ob_unnamed_h5120nl_3d)

# ---- scene / render settings (as saved in the file)
scene.frame_start = 1; scene.frame_end = 250; scene.frame_set(1)
scene.render.engine = 'BLENDER_EEVEE_NEXT'
scene.cycles.sampling_pattern = 'TABULATED_SOBOL'
scene.cycles.use_light_tree = False
scene.eevee.ray_tracing_options.trace_max_roughness = 0.0
scene.view_settings.view_transform = 'Filmic'
bpy.context.view_layer.update()

# ---- added for rendering (the .blend has no active camera and no usable light): camera, sun
cam_auto = bpy.data.cameras.new('AutoCamera')
cam_auto.lens = 50.0
cam_auto.sensor_width = 36.0
cam_auto.clip_end = 1000.0
ob_auto_camera = bpy.data.objects.new('AutoCamera', cam_auto)
scene.collection.objects.link(ob_auto_camera)
ob_auto_camera.location = (17.6998, -21.2398, 15.1251)
ob_auto_camera.rotation_euler = (1.09748, -7.21219e-08, 0.694738)
scene.camera = ob_auto_camera
light_auto_sun = bpy.data.lights.new('AutoSun', 'SUN')
light_auto_sun.energy = 3.0
light_auto_sun.angle = 0.0523599
ob_auto_sun = bpy.data.objects.new('AutoSun', light_auto_sun)
scene.collection.objects.link(ob_auto_sun)
ob_auto_sun.rotation_euler = (0.872665, 0.174533, 0.523599)
bpy.context.view_layer.update()
